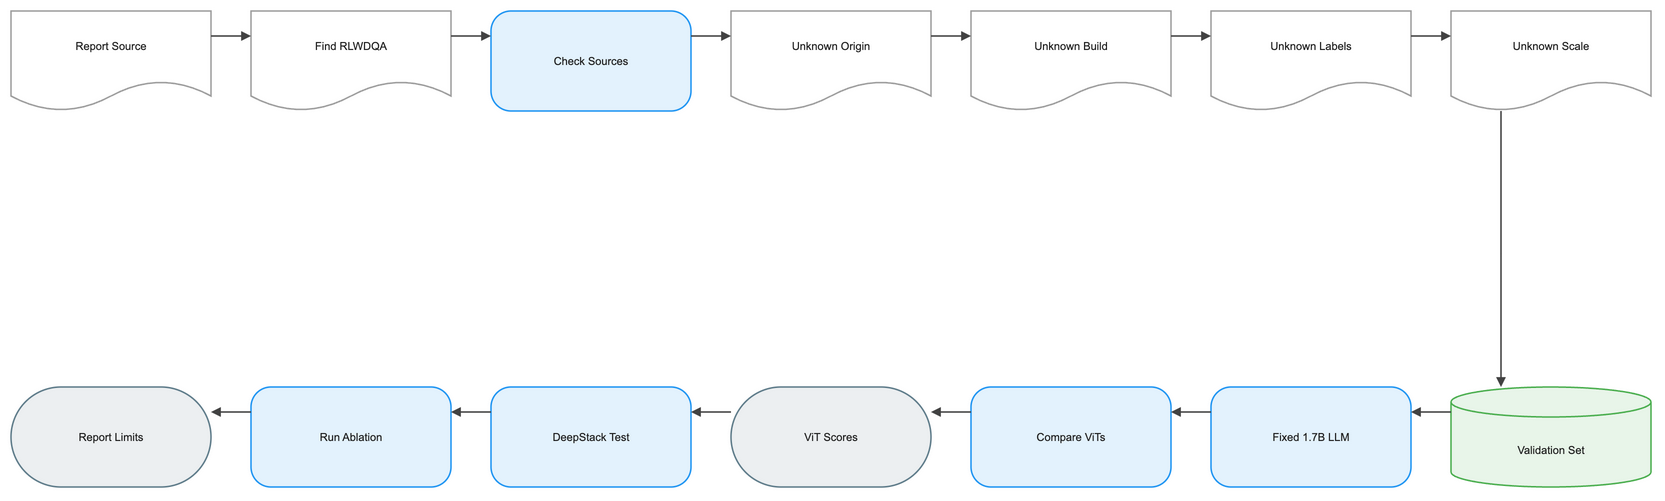

The diagram above was exported from draw.io. Its source (the exported page's mxGraphModel, read from the mxfile embedded in the PNG):
<mxGraphModel dx="1120" dy="720" grid="1" gridSize="8" guides="1" tooltips="1" connect="1" arrows="1" fold="1" page="1" pageScale="1" pageWidth="1640" pageHeight="552" math="1" background="#FFFFFF">
  <root>
    <mxCell id="0" />
    <mxCell id="1" parent="0" />
    <mxCell id="2" value="Report Source" style="shape=document;boundedLbl=1;html=1;whiteSpace=wrap;fillColor=#FFFFFF;strokeColor=#9E9E9E;strokeWidth=1.5;fontColor=#212121;fontSize=11;fontFamily=Arial, Helvetica, sans-serif;verticalAlign=middle;align=center" vertex="1" parent="1">
      <mxGeometry x="-80" y="-8" width="200" height="100" as="geometry" />
    </mxCell>
    <mxCell id="3" value="Find RLWDQA" style="shape=document;boundedLbl=1;html=1;whiteSpace=wrap;fillColor=#FFFFFF;strokeColor=#9E9E9E;strokeWidth=1.5;fontColor=#212121;fontSize=11;fontFamily=Arial, Helvetica, sans-serif;verticalAlign=middle;align=center" vertex="1" parent="1">
      <mxGeometry x="160" y="-8" width="200" height="100" as="geometry" />
    </mxCell>
    <mxCell id="4" value="Check Sources" style="rounded=1;arcSize=20;html=1;whiteSpace=wrap;fillColor=#E3F2FD;strokeColor=#2196F3;strokeWidth=1.5;fontColor=#212121;fontSize=11;fontFamily=Arial, Helvetica, sans-serif;verticalAlign=middle;align=center" vertex="1" parent="1">
      <mxGeometry x="400" y="-8" width="200" height="100" as="geometry" />
    </mxCell>
    <mxCell id="5" value="Unknown Origin" style="shape=document;boundedLbl=1;html=1;whiteSpace=wrap;fillColor=#FFFFFF;strokeColor=#9E9E9E;strokeWidth=1.5;fontColor=#212121;fontSize=11;fontFamily=Arial, Helvetica, sans-serif;verticalAlign=middle;align=center" vertex="1" parent="1">
      <mxGeometry x="640" y="-8" width="200" height="100" as="geometry" />
    </mxCell>
    <mxCell id="6" value="Unknown Build" style="shape=document;boundedLbl=1;html=1;whiteSpace=wrap;fillColor=#FFFFFF;strokeColor=#9E9E9E;strokeWidth=1.5;fontColor=#212121;fontSize=11;fontFamily=Arial, Helvetica, sans-serif;verticalAlign=middle;align=center" vertex="1" parent="1">
      <mxGeometry x="880" y="-8" width="200" height="100" as="geometry" />
    </mxCell>
    <mxCell id="7" value="Unknown Labels" style="shape=document;boundedLbl=1;html=1;whiteSpace=wrap;fillColor=#FFFFFF;strokeColor=#9E9E9E;strokeWidth=1.5;fontColor=#212121;fontSize=11;fontFamily=Arial, Helvetica, sans-serif;verticalAlign=middle;align=center" vertex="1" parent="1">
      <mxGeometry x="1120" y="-8" width="200" height="100" as="geometry" />
    </mxCell>
    <mxCell id="8" value="Unknown Scale" style="shape=document;boundedLbl=1;html=1;whiteSpace=wrap;fillColor=#FFFFFF;strokeColor=#9E9E9E;strokeWidth=1.5;fontColor=#212121;fontSize=11;fontFamily=Arial, Helvetica, sans-serif;verticalAlign=middle;align=center" vertex="1" parent="1">
      <mxGeometry x="1360" y="-8" width="200" height="100" as="geometry" />
    </mxCell>
    <mxCell id="9" value="Validation Set" style="shape=cylinder3;boundedLbl=1;backgroundOutline=1;size=15;html=1;whiteSpace=wrap;fillColor=#E8F5E9;strokeColor=#4CAF50;strokeWidth=1.5;fontColor=#212121;fontSize=11;fontFamily=Arial, Helvetica, sans-serif;verticalAlign=middle;align=center" vertex="1" parent="1">
      <mxGeometry x="1360" y="368" width="200" height="100" as="geometry" />
    </mxCell>
    <mxCell id="10" value="Fixed 1.7B LLM" style="rounded=1;arcSize=20;html=1;whiteSpace=wrap;fillColor=#E3F2FD;strokeColor=#2196F3;strokeWidth=1.5;fontColor=#212121;fontSize=11;fontFamily=Arial, Helvetica, sans-serif;verticalAlign=middle;align=center" vertex="1" parent="1">
      <mxGeometry x="1120" y="368" width="200" height="100" as="geometry" />
    </mxCell>
    <mxCell id="11" value="Compare ViTs" style="rounded=1;arcSize=20;html=1;whiteSpace=wrap;fillColor=#E3F2FD;strokeColor=#2196F3;strokeWidth=1.5;fontColor=#212121;fontSize=11;fontFamily=Arial, Helvetica, sans-serif;verticalAlign=middle;align=center" vertex="1" parent="1">
      <mxGeometry x="880" y="368" width="200" height="100" as="geometry" />
    </mxCell>
    <mxCell id="12" value="ViT Scores" style="rounded=1;arcSize=50;html=1;whiteSpace=wrap;fillColor=#ECEFF1;strokeColor=#607D8B;strokeWidth=1.5;fontColor=#212121;fontSize=11;fontFamily=Arial, Helvetica, sans-serif;verticalAlign=middle;align=center" vertex="1" parent="1">
      <mxGeometry x="640" y="368" width="200" height="100" as="geometry" />
    </mxCell>
    <mxCell id="13" value="DeepStack Test" style="rounded=1;arcSize=20;html=1;whiteSpace=wrap;fillColor=#E3F2FD;strokeColor=#2196F3;strokeWidth=1.5;fontColor=#212121;fontSize=11;fontFamily=Arial, Helvetica, sans-serif;verticalAlign=middle;align=center" vertex="1" parent="1">
      <mxGeometry x="400" y="368" width="200" height="100" as="geometry" />
    </mxCell>
    <mxCell id="14" value="Run Ablation" style="rounded=1;arcSize=20;html=1;whiteSpace=wrap;fillColor=#E3F2FD;strokeColor=#2196F3;strokeWidth=1.5;fontColor=#212121;fontSize=11;fontFamily=Arial, Helvetica, sans-serif;verticalAlign=middle;align=center" vertex="1" parent="1">
      <mxGeometry x="160" y="368" width="200" height="100" as="geometry" />
    </mxCell>
    <mxCell id="15" value="Report Limits" style="rounded=1;arcSize=50;html=1;whiteSpace=wrap;fillColor=#ECEFF1;strokeColor=#607D8B;strokeWidth=1.5;fontColor=#212121;fontSize=11;fontFamily=Arial, Helvetica, sans-serif;verticalAlign=middle;align=center" vertex="1" parent="1">
      <mxGeometry x="-80" y="368" width="200" height="100" as="geometry" />
    </mxCell>
    <mxCell id="16" value="" style="edgeStyle=orthogonalEdgeStyle;rounded=0;orthogonalLoop=1;jettySize=auto;html=1;strokeColor=#424242;strokeWidth=1.5;endArrow=block;endFill=1;exitX=1;exitY=0.25;exitDx=0;exitDy=0;entryX=0;entryY=0.25;entryDx=0;entryDy=0;jumpStyle=arc;jumpSize=8" edge="1" parent="1" source="2" target="3">
      <mxGeometry relative="1" as="geometry" />
    </mxCell>
    <mxCell id="17" value="" style="edgeStyle=orthogonalEdgeStyle;rounded=0;orthogonalLoop=1;jettySize=auto;html=1;strokeColor=#424242;strokeWidth=1.5;endArrow=block;endFill=1;exitX=1;exitY=0.25;exitDx=0;exitDy=0;entryX=0;entryY=0.25;entryDx=0;entryDy=0;jumpStyle=arc;jumpSize=8" edge="1" parent="1" source="3" target="4">
      <mxGeometry relative="1" as="geometry" />
    </mxCell>
    <mxCell id="18" value="" style="edgeStyle=orthogonalEdgeStyle;rounded=0;orthogonalLoop=1;jettySize=auto;html=1;strokeColor=#424242;strokeWidth=1.5;endArrow=block;endFill=1;exitX=1;exitY=0.25;exitDx=0;exitDy=0;entryX=0;entryY=0.25;entryDx=0;entryDy=0;jumpStyle=arc;jumpSize=8" edge="1" parent="1" source="4" target="5">
      <mxGeometry relative="1" as="geometry" />
    </mxCell>
    <mxCell id="19" value="" style="edgeStyle=orthogonalEdgeStyle;rounded=0;orthogonalLoop=1;jettySize=auto;html=1;strokeColor=#424242;strokeWidth=1.5;endArrow=block;endFill=1;exitX=1;exitY=0.25;exitDx=0;exitDy=0;entryX=0;entryY=0.25;entryDx=0;entryDy=0;jumpStyle=arc;jumpSize=8" edge="1" parent="1" source="5" target="6">
      <mxGeometry relative="1" as="geometry" />
    </mxCell>
    <mxCell id="20" value="" style="edgeStyle=orthogonalEdgeStyle;rounded=0;orthogonalLoop=1;jettySize=auto;html=1;strokeColor=#424242;strokeWidth=1.5;endArrow=block;endFill=1;exitX=1;exitY=0.25;exitDx=0;exitDy=0;entryX=0;entryY=0.25;entryDx=0;entryDy=0;jumpStyle=arc;jumpSize=8" edge="1" parent="1" source="6" target="7">
      <mxGeometry relative="1" as="geometry" />
    </mxCell>
    <mxCell id="21" value="" style="edgeStyle=orthogonalEdgeStyle;rounded=0;orthogonalLoop=1;jettySize=auto;html=1;strokeColor=#424242;strokeWidth=1.5;endArrow=block;endFill=1;exitX=1;exitY=0.25;exitDx=0;exitDy=0;entryX=0;entryY=0.25;entryDx=0;entryDy=0;jumpStyle=arc;jumpSize=8" edge="1" parent="1" source="7" target="8">
      <mxGeometry relative="1" as="geometry" />
    </mxCell>
    <mxCell id="22" value="" style="edgeStyle=orthogonalEdgeStyle;rounded=0;orthogonalLoop=1;jettySize=auto;html=1;strokeColor=#424242;strokeWidth=1.5;endArrow=block;endFill=1;exitX=0.25;exitY=1;exitDx=0;exitDy=0;entryX=0.25;entryY=0;entryDx=0;entryDy=0;jumpStyle=arc;jumpSize=8" edge="1" parent="1" source="8" target="9">
      <mxGeometry relative="1" as="geometry" />
    </mxCell>
    <mxCell id="23" value="" style="edgeStyle=orthogonalEdgeStyle;rounded=0;orthogonalLoop=1;jettySize=auto;html=1;strokeColor=#424242;strokeWidth=1.5;endArrow=block;endFill=1;exitX=0;exitY=0.25;exitDx=0;exitDy=0;entryX=1;entryY=0.25;entryDx=0;entryDy=0;jumpStyle=arc;jumpSize=8" edge="1" parent="1" source="9" target="10">
      <mxGeometry relative="1" as="geometry" />
    </mxCell>
    <mxCell id="24" value="" style="edgeStyle=orthogonalEdgeStyle;rounded=0;orthogonalLoop=1;jettySize=auto;html=1;strokeColor=#424242;strokeWidth=1.5;endArrow=block;endFill=1;exitX=0;exitY=0.25;exitDx=0;exitDy=0;entryX=1;entryY=0.25;entryDx=0;entryDy=0;jumpStyle=arc;jumpSize=8" edge="1" parent="1" source="10" target="11">
      <mxGeometry relative="1" as="geometry" />
    </mxCell>
    <mxCell id="25" value="" style="edgeStyle=orthogonalEdgeStyle;rounded=0;orthogonalLoop=1;jettySize=auto;html=1;strokeColor=#424242;strokeWidth=1.5;endArrow=block;endFill=1;exitX=0;exitY=0.25;exitDx=0;exitDy=0;entryX=1;entryY=0.25;entryDx=0;entryDy=0;jumpStyle=arc;jumpSize=8" edge="1" parent="1" source="11" target="12">
      <mxGeometry relative="1" as="geometry" />
    </mxCell>
    <mxCell id="26" value="" style="edgeStyle=orthogonalEdgeStyle;rounded=0;orthogonalLoop=1;jettySize=auto;html=1;strokeColor=#424242;strokeWidth=1.5;endArrow=block;endFill=1;exitX=0;exitY=0.25;exitDx=0;exitDy=0;entryX=1;entryY=0.25;entryDx=0;entryDy=0;jumpStyle=arc;jumpSize=8" edge="1" parent="1" source="12" target="13">
      <mxGeometry relative="1" as="geometry" />
    </mxCell>
    <mxCell id="27" value="" style="edgeStyle=orthogonalEdgeStyle;rounded=0;orthogonalLoop=1;jettySize=auto;html=1;strokeColor=#424242;strokeWidth=1.5;endArrow=block;endFill=1;exitX=0;exitY=0.25;exitDx=0;exitDy=0;entryX=1;entryY=0.25;entryDx=0;entryDy=0;jumpStyle=arc;jumpSize=8" edge="1" parent="1" source="13" target="14">
      <mxGeometry relative="1" as="geometry" />
    </mxCell>
    <mxCell id="28" value="" style="edgeStyle=orthogonalEdgeStyle;rounded=0;orthogonalLoop=1;jettySize=auto;html=1;strokeColor=#424242;strokeWidth=1.5;endArrow=block;endFill=1;exitX=0;exitY=0.25;exitDx=0;exitDy=0;entryX=1;entryY=0.25;entryDx=0;entryDy=0;jumpStyle=arc;jumpSize=8" edge="1" parent="1" source="14" target="15">
      <mxGeometry relative="1" as="geometry" />
    </mxCell>
  </root>
</mxGraphModel>